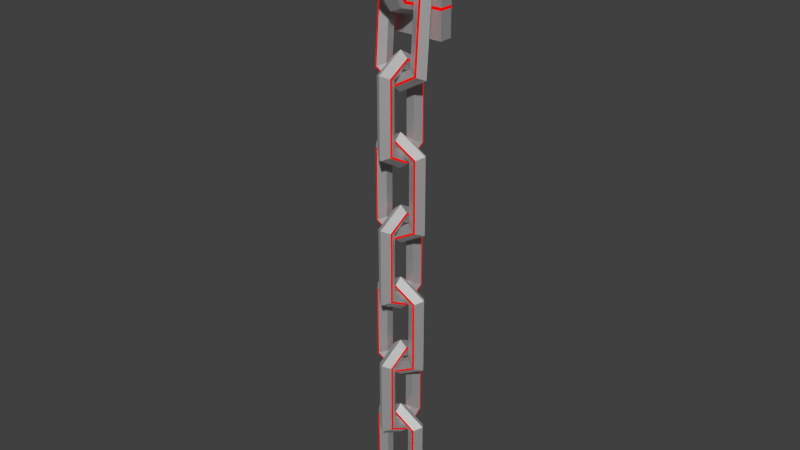 # Source: wall_chain001.blend  (saved by Blender 2.77.0; exported with 4.5.12 LTS)
import bpy
from mathutils import Matrix  # noqa: F401  (used for matrix-valued properties, if any)

bpy.ops.wm.read_factory_settings(use_empty=True)
scene = bpy.context.scene
scene.name = 'Scene'

# ---- collections
col_collection_1 = bpy.data.collections.new('Collection 1'); scene.collection.children.link(col_collection_1)

# ---- materials (node trees are filled in below, after node groups)
mat_mat_wall_chain_color = bpy.data.materials.new('MAT_wall_chain_color')
mat_mat_wall_chain_color.alpha_threshold = 0.0
mat_mat_wall_chain_color.roughness = 0.5
mat_mat_wall_chain_emission = bpy.data.materials.new('MAT_wall_chain_emission')
mat_mat_wall_chain_emission.alpha_threshold = 0.0
mat_mat_wall_chain_emission.roughness = 0.5

# ---- material node trees
mat_mat_wall_chain_color.use_nodes = True; mat_mat_wall_chain_color.node_tree.nodes.clear()
_N = mat_mat_wall_chain_color.node_tree.nodes; _L = mat_mat_wall_chain_color.node_tree.links
n0 = _N.new('ShaderNodeOutputMaterial'); n0.name = 'Material Output'; n0.location = (300, 300)
n1 = _N.new('ShaderNodeBsdfAnisotropic'); n1.name = 'Glossy BSDF'; n1.location = (100, 300)
n1.distribution = 'GGX'
n1.inputs[1].default_value = 0.7691
_L.new(n1.outputs[0], n0.inputs[0])
n0.is_active_output = True
mat_mat_wall_chain_emission.use_nodes = True; mat_mat_wall_chain_emission.node_tree.nodes.clear()
_N = mat_mat_wall_chain_emission.node_tree.nodes; _L = mat_mat_wall_chain_emission.node_tree.links
n0 = _N.new('ShaderNodeOutputMaterial'); n0.name = 'Material Output'; n0.location = (300, 300)
n1 = _N.new('ShaderNodeEmission'); n1.name = 'Emission'; n1.location = (110, 300)
n1.inputs[0].default_value = (0.8, 0.001951, 0.0, 1.0)
_L.new(n1.outputs[0], n0.inputs[0])
n0.is_active_output = True

# ---- world
world_world = bpy.data.worlds.new('World'); scene.world = world_world
world_world.color = (0.05088, 0.05088, 0.05088)
world_world.use_sun_shadow = False
world_world.sun_shadow_jitter_overblur = 0.0
world_world.cycles.sampling_method = 'NONE'
world_world.cycles.sample_map_resolution = 256

# ---- meshes
me_cube = bpy.data.meshes.new('Cube')
me_cube.from_pydata([(1.42e-07, -0.1671, -0.6808), (0.1472, -0.1671, -0.6147), (0.1835, -0.1671, -0.466), (0.08168, -0.1671, -0.3468), (-0.08168, -0.1671, -0.3468), (-0.1835, -0.1671, -0.466), (-0.1472, -0.1671, -0.6147), (-1.42e-07, -0.1671, 0.6808), (0.1472, -0.1671, 0.6147), (0.1835, -0.1671, 0.466), (0.08168, -0.1671, 0.3468), (-0.08168, -0.1671, 0.3468), (-0.1835, -0.1671, 0.466), (-0.1472, -0.1671, 0.6147), (-5.73e-08, -0.5316, 0.5508), (0.1472, -0.4962, 0.4973), (0.1835, -0.4166, 0.377), (0.08168, -0.3528, 0.2806), (-0.08168, -0.3528, 0.2806), (-0.1835, -0.4166, 0.377), (-0.1472, -0.4962, 0.4973), (4.932e-08, -0.7568, 0.2104), (0.1472, -0.6995, 0.1899), (0.1835, -0.5708, 0.144), (0.08168, -0.4675, 0.1072), (-0.08168, -0.4675, 0.1072), (-0.1835, -0.5708, 0.144), (-0.1472, -0.6995, 0.1899), (1.371e-07, -0.7568, -0.2104), (0.1472, -0.6995, -0.1899), (0.1835, -0.5708, -0.144), (0.08168, -0.4675, -0.1072), (-0.08168, -0.4675, -0.1072), (-0.1835, -0.5708, -0.144), (-0.1472, -0.6995, -0.1899), (1.725e-07, -0.5316, -0.5508), (0.1472, -0.4962, -0.4973), (0.1835, -0.4166, -0.377), (0.08168, -0.3528, -0.2806), (-0.08168, -0.3528, -0.2806), (-0.1835, -0.4166, -0.377), (-0.1472, -0.4962, -0.4973), (-0.4473, -0.1671, -0.9165), (0.4473, -0.1671, -0.9165), (-0.4473, -0.1671, 0.9165), (0.4473, -0.1671, 0.9165), (-0.4473, 0.0, 0.9165), (-0.4473, 0.0, -0.9165), (0.4473, 0.0, 0.9165), (0.4473, 0.0, -0.9165), (0.1699, -0.1671, 0.5218), (0.1699, -0.4464, 0.4221), (0.1699, -0.4464, -0.4221), (0.1699, -0.619, -0.1612), (0.1699, -0.619, 0.1612), (0.1699, -0.1671, -0.5218), (0.1608, -0.1671, 0.5589), (0.1608, -0.4663, 0.4522), (0.1608, -0.4663, -0.4522), (0.1608, -0.6512, -0.1727), (0.1608, -0.6512, 0.1727), (0.1608, -0.1671, -0.5589), (-0.1699, -0.4464, -0.4221), (-0.1699, -0.1671, 0.5218), (-0.1699, -0.1671, -0.5218), (-0.1699, -0.619, 0.1612), (-0.1699, -0.4464, 0.4221), (-0.1699, -0.619, -0.1612), (-0.1608, -0.4663, -0.4522), (-0.1608, -0.1671, 0.5589), (-0.1608, -0.1671, -0.5589), (-0.1608, -0.6512, 0.1727), (-0.1608, -0.4663, 0.4522), (-0.1608, -0.6512, -0.1727), (-0.4473, -0.1671, 0.5589), (0.4473, -0.1671, 0.5589), (0.4473, 0.0, 0.5589), (-0.4473, 0.0, 0.5589), (0.4473, -0.1671, 0.5218), (0.4473, 0.0, 0.5218), (-0.4473, 0.0, 0.5218), (-0.4473, -0.1671, 0.5218), (0.4473, -0.1671, -0.5589), (0.4473, 0.0, -0.5589), (-0.4473, 0.0, -0.5589), (-0.4473, -0.1671, -0.5589), (-0.4473, -0.1671, -0.5218), (0.4473, -0.1671, -0.5218), (0.4473, 0.0, -0.5218), (-0.4473, 0.0, -0.5218)], [], [(7, 14, 15, 8), (8, 15, 57, 56), (9, 16, 17, 10), (10, 17, 18, 11), (11, 18, 19, 12), (72, 71, 27, 20), (13, 20, 14, 7), (14, 21, 22, 15), (50, 51, 16, 9), (16, 23, 24, 17), (17, 24, 25, 18), (18, 25, 26, 19), (71, 73, 34, 27), (20, 27, 21, 14), (21, 28, 29, 22), (51, 54, 23, 16), (23, 30, 31, 24), (24, 31, 32, 25), (25, 32, 33, 26), (73, 68, 41, 34), (27, 34, 28, 21), (28, 35, 36, 29), (54, 53, 30, 23), (30, 37, 38, 31), (31, 38, 39, 32), (32, 39, 40, 33), (68, 70, 6, 41), (34, 41, 35, 28), (35, 0, 1, 36), (53, 52, 37, 30), (37, 2, 3, 38), (38, 3, 4, 39), (39, 4, 5, 40), (12, 19, 66, 63), (41, 6, 0, 35), (83, 82, 43, 49), (82, 85, 42, 43), (45, 48, 46, 44), (42, 47, 49, 43), (85, 84, 47, 42), (69, 72, 20, 13), (52, 55, 2, 37), (56, 57, 51, 50), (57, 60, 54, 51), (60, 59, 53, 54), (59, 58, 52, 53), (15, 22, 60, 57), (22, 29, 59, 60), (29, 36, 58, 59), (36, 1, 61, 58), (58, 61, 55, 52), (33, 40, 62, 67), (26, 33, 67, 65), (19, 26, 65, 66), (40, 5, 64, 62), (62, 64, 70, 68), (67, 62, 68, 73), (65, 67, 73, 71), (66, 65, 71, 72), (63, 66, 72, 69), (44, 46, 77, 74), (45, 44, 74, 75), (48, 45, 75, 76), (74, 77, 80, 81), (75, 74, 81, 78), (76, 75, 78, 79), (86, 89, 84, 85), (87, 86, 85, 82), (88, 87, 82, 83), (79, 78, 87, 88), (78, 81, 86, 87), (81, 80, 89, 86)])
me_cube.polygons.foreach_set('material_index', [0, 0, 0, 0, 0, 0, 0, 0, 0, 0, 0, 0, 0, 0, 0, 0, 0, 0, 0, 0, 0, 0, 0, 0, 0, 0, 0, 0, 0, 0, 0, 0, 0, 0, 0, 0, 0, 0, 0, 0, 0, 0, 1, 1, 1, 1, 0, 0, 0, 0, 1, 0, 0, 0, 0, 1, 1, 1, 1, 1, 0, 0, 0, 1, 1, 1, 1, 1, 1, 0, 0, 0])
me_cube.materials.append(mat_mat_wall_chain_color)
me_cube.materials.append(mat_mat_wall_chain_emission)
me_cube.use_remesh_preserve_volume = False
me_cube.use_remesh_preserve_attributes = False
me_cube.use_mirror_vertex_groups = False
me_cube.update()
me_torus_007 = bpy.data.meshes.new('Torus.007')
me_torus_007.from_pydata([(0.2521, 0.2927, 0.0), (0.1173, 0.2337, 0.03905), (0.1173, 0.2337, -0.03905), (-0.2521, 0.2927, 0.0), (-0.1173, 0.2337, 0.03905), (-0.1173, 0.2337, -0.03905), (0.0, 0.4144, 0.0), (0.0, 0.2896, 0.03905), (0.0, 0.2896, -0.03905), (0.2521, -0.2927, 0.0), (0.1173, -0.2337, 0.03905), (0.1173, -0.2337, -0.03905), (-0.2521, -0.2927, 0.0), (-0.1173, -0.2337, 0.03905), (-0.1173, -0.2337, -0.03905), (0.0, -0.4144, 0.0), (0.0, -0.2896, 0.03905), (0.0, -0.2896, -0.03905), (0.1856, 0.2636, -0.07405), (0.0, 0.3529, -0.07405), (-0.1856, 0.2636, -0.07405), (0.1856, -0.2636, -0.07405), (0.0, -0.3529, -0.07405), (-0.1856, -0.2636, -0.07405), (0.2025, 0.271, -0.06917), (-0.2025, 0.271, -0.06917), (0.2025, -0.271, -0.06917), (-0.2025, -0.271, -0.06917), (0.0, 0.3685, -0.06917), (0.0, -0.3685, -0.06917), (0.2025, 0.271, 0.06917), (0.0, 0.3685, 0.06917), (-0.2025, 0.271, 0.06917), (0.2025, -0.271, 0.06917), (0.0, -0.3685, 0.06917), (-0.2025, -0.271, 0.06917), (-0.1856, -0.2636, 0.07405), (0.0, -0.3529, 0.07405), (0.1856, -0.2636, 0.07405), (-0.1856, 0.2636, 0.07405), (0.0, 0.3529, 0.07405), (0.1856, 0.2636, 0.07405)], [], [(2, 11, 10, 1), (29, 22, 21, 26), (1, 7, 8, 2), (28, 19, 20, 25), (4, 13, 14, 5), (4, 5, 8, 7), (29, 27, 23, 22), (21, 18, 24, 26), (33, 30, 41, 38), (10, 11, 17, 16), (27, 25, 20, 23), (36, 39, 32, 35), (13, 16, 17, 14), (15, 12, 27, 29), (17, 11, 21, 22), (8, 5, 20, 19), (14, 23, 20, 5), (8, 19, 18, 2), (11, 2, 18, 21), (15, 29, 26, 9), (6, 0, 24, 28), (0, 9, 26, 24), (6, 28, 25, 27, 12, 3), (17, 22, 23, 14), (28, 24, 18, 19), (37, 36, 35, 34), (37, 34, 33, 38), (40, 31, 32, 39), (3, 12, 35, 32), (16, 13, 36, 37), (15, 9, 33, 34), (6, 3, 32, 31), (9, 0, 30, 33), (6, 31, 30, 0), (16, 37, 38, 10), (7, 40, 39, 4), (13, 4, 39, 36), (7, 1, 41, 40), (10, 38, 41, 1), (15, 34, 35, 12), (40, 41, 30, 31)])
me_torus_007.polygons.foreach_set('material_index', [1, 0, 1, 0, 1, 1, 0, 0, 0, 1, 0, 0, 1, 1, 1, 1, 1, 1, 1, 1, 1, 1, 1, 1, 0, 0, 0, 0, 1, 1, 1, 1, 1, 1, 1, 1, 1, 1, 1, 1, 0])
me_torus_007.materials.append(mat_mat_wall_chain_emission)
me_torus_007.materials.append(mat_mat_wall_chain_color)
me_torus_007.use_remesh_preserve_volume = False
me_torus_007.use_remesh_preserve_attributes = False
me_torus_007.use_mirror_vertex_groups = False
me_torus_007.update()
me_torus_008 = bpy.data.meshes.new('Torus.008')
me_torus_008.from_pydata([(0.2521, 0.2927, 0.0), (0.1173, 0.2337, 0.03905), (0.1173, 0.2337, -0.03905), (-0.2521, 0.2927, 0.0), (-0.1173, 0.2337, 0.03905), (-0.1173, 0.2337, -0.03905), (0.0, 0.4144, 0.0), (0.0, 0.2896, 0.03905), (0.0, 0.2896, -0.03905), (0.2521, -0.2927, 0.0), (0.1173, -0.2337, 0.03905), (0.1173, -0.2337, -0.03905), (-0.2521, -0.2927, 0.0), (-0.1173, -0.2337, 0.03905), (-0.1173, -0.2337, -0.03905), (0.0, -0.4144, 0.0), (0.0, -0.2896, 0.03905), (0.0, -0.2896, -0.03905), (0.1856, 0.2636, -0.07405), (0.0, 0.3529, -0.07405), (-0.1856, 0.2636, -0.07405), (0.1856, -0.2636, -0.07405), (0.0, -0.3529, -0.07405), (-0.1856, -0.2636, -0.07405), (0.2025, 0.271, -0.06917), (-0.2025, 0.271, -0.06917), (0.2025, -0.271, -0.06917), (-0.2025, -0.271, -0.06917), (0.0, 0.3685, -0.06917), (0.0, -0.3685, -0.06917), (0.1856, 0.2636, 0.07405), (0.1856, -0.2636, 0.07405), (0.0, 0.3529, 0.07405), (-0.1856, 0.2636, 0.07405), (0.0, -0.3529, 0.07405), (-0.1856, -0.2636, 0.07405), (0.0, -0.3685, 0.06917), (-0.2025, 0.271, 0.06917), (0.2025, -0.271, 0.06917), (0.0, 0.3685, 0.06917), (-0.2025, -0.271, 0.06917), (0.2025, 0.271, 0.06917)], [], [(34, 35, 40, 36), (28, 24, 18, 19), (31, 34, 36, 38), (1, 7, 8, 2), (4, 13, 14, 5), (25, 28, 19, 20), (27, 12, 3, 25), (35, 33, 37, 40), (4, 5, 8, 7), (1, 10, 31, 30), (26, 21, 18, 24), (9, 15, 29, 26), (38, 41, 30, 31), (10, 11, 17, 16), (27, 25, 20, 23), (26, 29, 22, 21), (33, 32, 39, 37), (13, 16, 17, 14), (2, 11, 10, 1), (6, 0, 24, 28), (17, 22, 23, 14), (11, 21, 22, 17), (5, 20, 19, 8), (8, 19, 18, 2), (14, 23, 20, 5), (22, 29, 27, 23), (15, 12, 27, 29), (0, 9, 26, 24), (11, 2, 18, 21), (25, 3, 6, 28), (6, 39, 41, 0), (15, 36, 40, 12), (4, 7, 32, 33), (16, 13, 35, 34), (10, 16, 34, 31), (7, 1, 30, 32), (13, 4, 33, 35), (9, 38, 36, 15), (3, 37, 39, 6), (9, 0, 41, 38), (3, 12, 40, 37), (32, 30, 41, 39)])
me_torus_008.polygons.foreach_set('material_index', [1, 1, 1, 0, 0, 1, 0, 1, 0, 0, 1, 0, 1, 0, 1, 1, 1, 0, 0, 0, 0, 0, 0, 0, 0, 1, 0, 0, 0, 0, 0, 0, 0, 0, 0, 0, 0, 0, 0, 0, 0, 1])
me_torus_008.materials.append(mat_mat_wall_chain_color)
me_torus_008.materials.append(mat_mat_wall_chain_emission)
me_torus_008.use_remesh_preserve_volume = False
me_torus_008.use_remesh_preserve_attributes = False
me_torus_008.use_mirror_vertex_groups = False
me_torus_008.update()
me_torus_000 = bpy.data.meshes.new('Torus.000')
me_torus_000.from_pydata([(0.2521, 0.2927, 0.0), (0.1173, 0.2337, 0.03905), (0.1173, 0.2337, -0.03905), (-0.2521, 0.2927, 0.0), (-0.1173, 0.2337, 0.03905), (-0.1173, 0.2337, -0.03905), (0.0, 0.4144, 0.0), (0.0, 0.2896, 0.03905), (0.0, 0.2896, -0.03905), (0.2521, -0.2927, 0.0), (0.1173, -0.2337, 0.03905), (0.1173, -0.2337, -0.03905), (-0.2521, -0.2927, 0.0), (-0.1173, -0.2337, 0.03905), (-0.1173, -0.2337, -0.03905), (0.0, -0.4144, 0.0), (0.0, -0.2896, 0.03905), (0.0, -0.2896, -0.03905), (0.1856, 0.2636, -0.07405), (0.0, 0.3529, -0.07405), (-0.1856, 0.2636, -0.07405), (0.1856, -0.2636, -0.07405), (0.0, -0.3529, -0.07405), (-0.1856, -0.2636, -0.07405), (0.2025, 0.271, -0.06917), (-0.2025, 0.271, -0.06917), (0.2025, -0.271, -0.06917), (-0.2025, -0.271, -0.06917), (0.0, 0.3685, -0.06917), (0.0, -0.3685, -0.06917), (0.1856, 0.2636, 0.07405), (0.1856, -0.2636, 0.07405), (0.0, 0.3529, 0.07405), (-0.1856, 0.2636, 0.07405), (0.0, -0.3529, 0.07405), (-0.1856, -0.2636, 0.07405), (0.0, -0.3685, 0.06917), (-0.2025, 0.271, 0.06917), (0.2025, -0.271, 0.06917), (0.0, 0.3685, 0.06917), (-0.2025, -0.271, 0.06917), (0.2025, 0.271, 0.06917)], [], [(34, 35, 40, 36), (28, 24, 18, 19), (31, 34, 36, 38), (1, 7, 8, 2), (4, 13, 14, 5), (25, 28, 19, 20), (27, 12, 3, 25), (35, 33, 37, 40), (4, 5, 8, 7), (1, 10, 31, 30), (26, 21, 18, 24), (9, 15, 29, 26), (38, 41, 30, 31), (10, 11, 17, 16), (27, 25, 20, 23), (26, 29, 22, 21), (33, 32, 39, 37), (13, 16, 17, 14), (2, 11, 10, 1), (6, 0, 24, 28), (17, 22, 23, 14), (11, 21, 22, 17), (5, 20, 19, 8), (8, 19, 18, 2), (14, 23, 20, 5), (22, 29, 27, 23), (15, 12, 27, 29), (0, 9, 26, 24), (11, 2, 18, 21), (25, 3, 6, 28), (6, 39, 41, 0), (15, 36, 40, 12), (4, 7, 32, 33), (16, 13, 35, 34), (10, 16, 34, 31), (7, 1, 30, 32), (13, 4, 33, 35), (9, 38, 36, 15), (3, 37, 39, 6), (9, 0, 41, 38), (3, 12, 40, 37), (32, 30, 41, 39)])
me_torus_000.polygons.foreach_set('material_index', [1, 1, 1, 0, 0, 1, 0, 1, 0, 0, 1, 0, 1, 0, 1, 1, 1, 0, 0, 0, 0, 0, 0, 0, 0, 1, 0, 0, 0, 0, 0, 0, 0, 0, 0, 0, 0, 0, 0, 0, 0, 1])
me_torus_000.materials.append(mat_mat_wall_chain_color)
me_torus_000.materials.append(mat_mat_wall_chain_emission)
me_torus_000.use_remesh_preserve_volume = False
me_torus_000.use_remesh_preserve_attributes = False
me_torus_000.use_mirror_vertex_groups = False
me_torus_000.update()
me_torus_001 = bpy.data.meshes.new('Torus.001')
me_torus_001.from_pydata([(0.2521, 0.2927, 0.0), (0.1173, 0.2337, 0.03905), (0.1173, 0.2337, -0.03905), (-0.2521, 0.2927, 0.0), (-0.1173, 0.2337, 0.03905), (-0.1173, 0.2337, -0.03905), (0.0, 0.4144, 0.0), (0.0, 0.2896, 0.03905), (0.0, 0.2896, -0.03905), (0.2521, -0.2927, 0.0), (0.1173, -0.2337, 0.03905), (0.1173, -0.2337, -0.03905), (-0.2521, -0.2927, 0.0), (-0.1173, -0.2337, 0.03905), (-0.1173, -0.2337, -0.03905), (0.0, -0.4144, 0.0), (0.0, -0.2896, 0.03905), (0.0, -0.2896, -0.03905), (0.1856, 0.2636, -0.07405), (0.0, 0.3529, -0.07405), (-0.1856, 0.2636, -0.07405), (0.1856, -0.2636, -0.07405), (0.0, -0.3529, -0.07405), (-0.1856, -0.2636, -0.07405), (0.2025, 0.271, -0.06917), (-0.2025, 0.271, -0.06917), (0.2025, -0.271, -0.06917), (-0.2025, -0.271, -0.06917), (0.0, 0.3685, -0.06917), (0.0, -0.3685, -0.06917), (0.1856, 0.2636, 0.07405), (0.1856, -0.2636, 0.07405), (0.0, 0.3529, 0.07405), (-0.1856, 0.2636, 0.07405), (0.0, -0.3529, 0.07405), (-0.1856, -0.2636, 0.07405), (0.0, -0.3685, 0.06917), (-0.2025, 0.271, 0.06917), (0.2025, -0.271, 0.06917), (0.0, 0.3685, 0.06917), (-0.2025, -0.271, 0.06917), (0.2025, 0.271, 0.06917)], [], [(34, 35, 40, 36), (28, 24, 18, 19), (31, 34, 36, 38), (1, 7, 8, 2), (4, 13, 14, 5), (25, 28, 19, 20), (27, 12, 3, 25), (35, 33, 37, 40), (4, 5, 8, 7), (1, 10, 31, 30), (26, 21, 18, 24), (9, 15, 29, 26), (38, 41, 30, 31), (10, 11, 17, 16), (27, 25, 20, 23), (26, 29, 22, 21), (33, 32, 39, 37), (13, 16, 17, 14), (2, 11, 10, 1), (6, 0, 24, 28), (17, 22, 23, 14), (11, 21, 22, 17), (5, 20, 19, 8), (8, 19, 18, 2), (14, 23, 20, 5), (22, 29, 27, 23), (15, 12, 27, 29), (0, 9, 26, 24), (11, 2, 18, 21), (25, 3, 6, 28), (6, 39, 41, 0), (15, 36, 40, 12), (4, 7, 32, 33), (16, 13, 35, 34), (10, 16, 34, 31), (7, 1, 30, 32), (13, 4, 33, 35), (9, 38, 36, 15), (3, 37, 39, 6), (9, 0, 41, 38), (3, 12, 40, 37), (32, 30, 41, 39)])
me_torus_001.polygons.foreach_set('material_index', [1, 1, 1, 0, 0, 1, 0, 1, 0, 0, 1, 0, 1, 0, 1, 1, 1, 0, 0, 0, 0, 0, 0, 0, 0, 1, 0, 0, 0, 0, 0, 0, 0, 0, 0, 0, 0, 0, 0, 0, 0, 1])
me_torus_001.materials.append(mat_mat_wall_chain_color)
me_torus_001.materials.append(mat_mat_wall_chain_emission)
me_torus_001.use_remesh_preserve_volume = False
me_torus_001.use_remesh_preserve_attributes = False
me_torus_001.use_mirror_vertex_groups = False
me_torus_001.update()
me_torus_002 = bpy.data.meshes.new('Torus.002')
me_torus_002.from_pydata([(0.2521, 0.2927, 0.0), (0.1173, 0.2337, 0.03905), (0.1173, 0.2337, -0.03905), (-0.2521, 0.2927, 0.0), (-0.1173, 0.2337, 0.03905), (-0.1173, 0.2337, -0.03905), (0.0, 0.4144, 0.0), (0.0, 0.2896, 0.03905), (0.0, 0.2896, -0.03905), (0.2521, -0.2927, 0.0), (0.1173, -0.2337, 0.03905), (0.1173, -0.2337, -0.03905), (-0.2521, -0.2927, 0.0), (-0.1173, -0.2337, 0.03905), (-0.1173, -0.2337, -0.03905), (0.0, -0.4144, 0.0), (0.0, -0.2896, 0.03905), (0.0, -0.2896, -0.03905), (0.1856, 0.2636, -0.07405), (0.0, 0.3529, -0.07405), (-0.1856, 0.2636, -0.07405), (0.1856, -0.2636, -0.07405), (0.0, -0.3529, -0.07405), (-0.1856, -0.2636, -0.07405), (0.2025, 0.271, -0.06917), (-0.2025, 0.271, -0.06917), (0.2025, -0.271, -0.06917), (-0.2025, -0.271, -0.06917), (0.0, 0.3685, -0.06917), (0.0, -0.3685, -0.06917), (0.1856, 0.2636, 0.07405), (0.1856, -0.2636, 0.07405), (0.0, 0.3529, 0.07405), (-0.1856, 0.2636, 0.07405), (0.0, -0.3529, 0.07405), (-0.1856, -0.2636, 0.07405), (0.0, -0.3685, 0.06917), (-0.2025, 0.271, 0.06917), (0.2025, -0.271, 0.06917), (0.0, 0.3685, 0.06917), (-0.2025, -0.271, 0.06917), (0.2025, 0.271, 0.06917)], [], [(34, 35, 40, 36), (28, 24, 18, 19), (31, 34, 36, 38), (1, 7, 8, 2), (4, 13, 14, 5), (25, 28, 19, 20), (27, 12, 3, 25), (35, 33, 37, 40), (4, 5, 8, 7), (1, 10, 31, 30), (26, 21, 18, 24), (9, 15, 29, 26), (38, 41, 30, 31), (10, 11, 17, 16), (27, 25, 20, 23), (26, 29, 22, 21), (33, 32, 39, 37), (13, 16, 17, 14), (2, 11, 10, 1), (6, 0, 24, 28), (17, 22, 23, 14), (11, 21, 22, 17), (5, 20, 19, 8), (8, 19, 18, 2), (14, 23, 20, 5), (22, 29, 27, 23), (15, 12, 27, 29), (0, 9, 26, 24), (11, 2, 18, 21), (25, 3, 6, 28), (6, 39, 41, 0), (15, 36, 40, 12), (4, 7, 32, 33), (16, 13, 35, 34), (10, 16, 34, 31), (7, 1, 30, 32), (13, 4, 33, 35), (9, 38, 36, 15), (3, 37, 39, 6), (9, 0, 41, 38), (3, 12, 40, 37), (32, 30, 41, 39)])
me_torus_002.polygons.foreach_set('material_index', [1, 1, 1, 0, 0, 1, 0, 1, 0, 0, 1, 0, 1, 0, 1, 1, 1, 0, 0, 0, 0, 0, 0, 0, 0, 1, 0, 0, 0, 0, 0, 0, 0, 0, 0, 0, 0, 0, 0, 0, 0, 1])
me_torus_002.materials.append(mat_mat_wall_chain_color)
me_torus_002.materials.append(mat_mat_wall_chain_emission)
me_torus_002.use_remesh_preserve_volume = False
me_torus_002.use_remesh_preserve_attributes = False
me_torus_002.use_mirror_vertex_groups = False
me_torus_002.update()
me_torus_003 = bpy.data.meshes.new('Torus.003')
me_torus_003.from_pydata([(0.2521, 0.2927, 0.0), (0.1173, 0.2337, 0.03905), (0.1173, 0.2337, -0.03905), (-0.2521, 0.2927, 0.0), (-0.1173, 0.2337, 0.03905), (-0.1173, 0.2337, -0.03905), (0.0, 0.4144, 0.0), (0.0, 0.2896, 0.03905), (0.0, 0.2896, -0.03905), (0.2521, -0.2927, 0.0), (0.1173, -0.2337, 0.03905), (0.1173, -0.2337, -0.03905), (-0.2521, -0.2927, 0.0), (-0.1173, -0.2337, 0.03905), (-0.1173, -0.2337, -0.03905), (0.0, -0.4144, 0.0), (0.0, -0.2896, 0.03905), (0.0, -0.2896, -0.03905), (0.1856, 0.2636, -0.07405), (0.0, 0.3529, -0.07405), (-0.1856, 0.2636, -0.07405), (0.1856, -0.2636, -0.07405), (0.0, -0.3529, -0.07405), (-0.1856, -0.2636, -0.07405), (0.2025, 0.271, -0.06917), (-0.2025, 0.271, -0.06917), (0.2025, -0.271, -0.06917), (-0.2025, -0.271, -0.06917), (0.0, 0.3685, -0.06917), (0.0, -0.3685, -0.06917), (0.1856, 0.2636, 0.07405), (0.1856, -0.2636, 0.07405), (0.0, 0.3529, 0.07405), (-0.1856, 0.2636, 0.07405), (0.0, -0.3529, 0.07405), (-0.1856, -0.2636, 0.07405), (0.0, -0.3685, 0.06917), (-0.2025, 0.271, 0.06917), (0.2025, -0.271, 0.06917), (0.0, 0.3685, 0.06917), (-0.2025, -0.271, 0.06917), (0.2025, 0.271, 0.06917)], [], [(34, 35, 40, 36), (28, 24, 18, 19), (31, 34, 36, 38), (1, 7, 8, 2), (4, 13, 14, 5), (25, 28, 19, 20), (27, 12, 3, 25), (35, 33, 37, 40), (4, 5, 8, 7), (1, 10, 31, 30), (26, 21, 18, 24), (9, 15, 29, 26), (38, 41, 30, 31), (10, 11, 17, 16), (27, 25, 20, 23), (26, 29, 22, 21), (33, 32, 39, 37), (13, 16, 17, 14), (2, 11, 10, 1), (6, 0, 24, 28), (17, 22, 23, 14), (11, 21, 22, 17), (5, 20, 19, 8), (8, 19, 18, 2), (14, 23, 20, 5), (22, 29, 27, 23), (15, 12, 27, 29), (0, 9, 26, 24), (11, 2, 18, 21), (25, 3, 6, 28), (6, 39, 41, 0), (15, 36, 40, 12), (4, 7, 32, 33), (16, 13, 35, 34), (10, 16, 34, 31), (7, 1, 30, 32), (13, 4, 33, 35), (9, 38, 36, 15), (3, 37, 39, 6), (9, 0, 41, 38), (3, 12, 40, 37), (32, 30, 41, 39)])
me_torus_003.polygons.foreach_set('material_index', [1, 1, 1, 0, 0, 1, 0, 1, 0, 0, 1, 0, 1, 0, 1, 1, 1, 0, 0, 0, 0, 0, 0, 0, 0, 1, 0, 0, 0, 0, 0, 0, 0, 0, 0, 0, 0, 0, 0, 0, 0, 1])
me_torus_003.materials.append(mat_mat_wall_chain_color)
me_torus_003.materials.append(mat_mat_wall_chain_emission)
me_torus_003.use_remesh_preserve_volume = False
me_torus_003.use_remesh_preserve_attributes = False
me_torus_003.use_mirror_vertex_groups = False
me_torus_003.update()
me_torus_004 = bpy.data.meshes.new('Torus.004')
me_torus_004.from_pydata([(0.2521, 0.2927, 0.0), (0.1173, 0.2337, 0.03905), (0.1173, 0.2337, -0.03905), (-0.2521, 0.2927, 0.0), (-0.1173, 0.2337, 0.03905), (-0.1173, 0.2337, -0.03905), (0.0, 0.4144, 0.0), (0.0, 0.2896, 0.03905), (0.0, 0.2896, -0.03905), (0.2521, -0.2927, 0.0), (0.1173, -0.2337, 0.03905), (0.1173, -0.2337, -0.03905), (-0.2521, -0.2927, 0.0), (-0.1173, -0.2337, 0.03905), (-0.1173, -0.2337, -0.03905), (0.0, -0.4144, 0.0), (0.0, -0.2896, 0.03905), (0.0, -0.2896, -0.03905), (0.1856, 0.2636, -0.07405), (0.0, 0.3529, -0.07405), (-0.1856, 0.2636, -0.07405), (0.1856, -0.2636, -0.07405), (0.0, -0.3529, -0.07405), (-0.1856, -0.2636, -0.07405), (0.2025, 0.271, -0.06917), (-0.2025, 0.271, -0.06917), (0.2025, -0.271, -0.06917), (-0.2025, -0.271, -0.06917), (0.0, 0.3685, -0.06917), (0.0, -0.3685, -0.06917), (0.1856, 0.2636, 0.07405), (0.1856, -0.2636, 0.07405), (0.0, 0.3529, 0.07405), (-0.1856, 0.2636, 0.07405), (0.0, -0.3529, 0.07405), (-0.1856, -0.2636, 0.07405), (0.0, -0.3685, 0.06917), (-0.2025, 0.271, 0.06917), (0.2025, -0.271, 0.06917), (0.0, 0.3685, 0.06917), (-0.2025, -0.271, 0.06917), (0.2025, 0.271, 0.06917)], [], [(34, 35, 40, 36), (28, 24, 18, 19), (31, 34, 36, 38), (1, 7, 8, 2), (4, 13, 14, 5), (25, 28, 19, 20), (27, 12, 3, 25), (35, 33, 37, 40), (4, 5, 8, 7), (1, 10, 31, 30), (26, 21, 18, 24), (9, 15, 29, 26), (38, 41, 30, 31), (10, 11, 17, 16), (27, 25, 20, 23), (26, 29, 22, 21), (33, 32, 39, 37), (13, 16, 17, 14), (2, 11, 10, 1), (6, 0, 24, 28), (17, 22, 23, 14), (11, 21, 22, 17), (5, 20, 19, 8), (8, 19, 18, 2), (14, 23, 20, 5), (22, 29, 27, 23), (15, 12, 27, 29), (0, 9, 26, 24), (11, 2, 18, 21), (25, 3, 6, 28), (6, 39, 41, 0), (15, 36, 40, 12), (4, 7, 32, 33), (16, 13, 35, 34), (10, 16, 34, 31), (7, 1, 30, 32), (13, 4, 33, 35), (9, 38, 36, 15), (3, 37, 39, 6), (9, 0, 41, 38), (3, 12, 40, 37), (32, 30, 41, 39)])
me_torus_004.polygons.foreach_set('material_index', [1, 1, 1, 0, 0, 1, 0, 1, 0, 0, 1, 0, 1, 0, 1, 1, 1, 0, 0, 0, 0, 0, 0, 0, 0, 1, 0, 0, 0, 0, 0, 0, 0, 0, 0, 0, 0, 0, 0, 0, 0, 1])
me_torus_004.materials.append(mat_mat_wall_chain_color)
me_torus_004.materials.append(mat_mat_wall_chain_emission)
me_torus_004.use_remesh_preserve_volume = False
me_torus_004.use_remesh_preserve_attributes = False
me_torus_004.use_mirror_vertex_groups = False
me_torus_004.update()

# ---- objects
ob_wall_connection = bpy.data.objects.new('wall_connection', me_cube)
ob_link01 = bpy.data.objects.new('link01', me_torus_007)
ob_link02 = bpy.data.objects.new('link02', me_torus_008)
ob_link03 = bpy.data.objects.new('link03', me_torus_000)
ob_link04 = bpy.data.objects.new('link04', me_torus_001)
ob_link05 = bpy.data.objects.new('link05', me_torus_002)
ob_link06 = bpy.data.objects.new('link06', me_torus_003)
ob_link07 = bpy.data.objects.new('link07', me_torus_004)

# ---- transforms, parenting, visibility, modifiers, constraints
ob_wall_connection.location = (0.0, 0.0, 0.0)
ob_wall_connection.scale = (0.8499, 1.0, 0.9107)
ob_wall_connection.lineart.crease_threshold = 0.0
ob_link01.parent = ob_wall_connection
ob_link01.matrix_parent_inverse = Matrix(((1.177, 0.0, 0.0, 0.0), (0.0, 1.0, 0.0, 0.0), (0.0, 0.0, 1.098, 0.0), (0.0, 0.0, 0.0, 1.0)))
ob_link01.location = (0.0, -0.3289, -0.7371)
ob_link01.rotation_euler = (-1.65, -2.213e-16, 2.397e-16)
ob_link01.scale = (1.393, 1.649, 1.313)
ob_link01.lineart.crease_threshold = 0.0
ob_link02.parent = ob_wall_connection
ob_link02.matrix_parent_inverse = Matrix(((1.177, 0.0, 0.0, 0.0), (0.0, 1.0, 0.0, 0.0), (0.0, 0.0, 1.098, 0.0), (0.0, 0.0, 0.0, 1.0)))
ob_link02.location = (0.0, -0.3672, -1.63)
ob_link02.rotation_euler = (-1.571, -2.22e-16, 1.571)
ob_link02.scale = (1.393, 1.649, 1.313)
ob_link02.lineart.crease_threshold = 0.0
ob_link03.parent = ob_wall_connection
ob_link03.matrix_parent_inverse = Matrix(((1.177, 0.0, 0.0, 0.0), (0.0, 1.0, 0.0, 0.0), (0.0, 0.0, 1.098, 0.0), (0.0, 0.0, 0.0, 1.0)))
ob_link03.location = (0.0, -0.3672, -2.566)
ob_link03.rotation_euler = (-1.571, -2.22e-16, 3.142)
ob_link03.scale = (1.393, 1.649, 1.313)
ob_link03.lineart.crease_threshold = 0.0
ob_link04.parent = ob_wall_connection
ob_link04.matrix_parent_inverse = Matrix(((1.177, 0.0, 0.0, 0.0), (0.0, 1.0, 0.0, 0.0), (0.0, 0.0, 1.098, 0.0), (0.0, 0.0, 0.0, 1.0)))
ob_link04.location = (0.0, -0.3672, -3.447)
ob_link04.rotation_euler = (-1.571, -2.22e-16, 1.571)
ob_link04.scale = (1.393, 1.649, 1.313)
ob_link04.lineart.crease_threshold = 0.0
ob_link05.parent = ob_wall_connection
ob_link05.matrix_parent_inverse = Matrix(((1.177, 0.0, 0.0, 0.0), (0.0, 1.0, 0.0, 0.0), (0.0, 0.0, 1.098, 0.0), (0.0, 0.0, 0.0, 1.0)))
ob_link05.location = (0.0, -0.3672, -4.383)
ob_link05.rotation_euler = (-1.571, -2.22e-16, 3.142)
ob_link05.scale = (1.393, 1.649, 1.313)
ob_link05.lineart.crease_threshold = 0.0
ob_link06.parent = ob_wall_connection
ob_link06.matrix_parent_inverse = Matrix(((1.177, 0.0, 0.0, 0.0), (0.0, 1.0, 0.0, 0.0), (0.0, 0.0, 1.098, 0.0), (0.0, 0.0, 0.0, 1.0)))
ob_link06.location = (0.0, -0.3672, -5.254)
ob_link06.rotation_euler = (-1.571, -2.22e-16, 1.571)
ob_link06.scale = (1.393, 1.649, 1.313)
ob_link06.lineart.crease_threshold = 0.0
ob_link07.parent = ob_wall_connection
ob_link07.matrix_parent_inverse = Matrix(((1.177, 0.0, 0.0, 0.0), (0.0, 1.0, 0.0, 0.0), (0.0, 0.0, 1.098, 0.0), (0.0, 0.0, 0.0, 1.0)))
ob_link07.location = (0.0, -0.3672, -6.19)
ob_link07.rotation_euler = (-1.571, -2.22e-16, 3.142)
ob_link07.scale = (1.393, 1.649, 1.313)
ob_link07.lineart.crease_threshold = 0.0

# ---- collection membership
col_collection_1.objects.link(ob_wall_connection)
col_collection_1.objects.link(ob_link01)
col_collection_1.objects.link(ob_link02)
col_collection_1.objects.link(ob_link03)
col_collection_1.objects.link(ob_link04)
col_collection_1.objects.link(ob_link05)
col_collection_1.objects.link(ob_link06)
col_collection_1.objects.link(ob_link07)

# ---- scene / render settings (as saved in the file)
scene.frame_start = 1; scene.frame_end = 250; scene.frame_set(1)
scene.render.engine = 'CYCLES'
scene.render.resolution_percentage = 50
scene.render.dither_intensity = 0.0
scene.cycles.use_denoising = False
scene.cycles.samples = 10
scene.cycles.sampling_pattern = 'TABULATED_SOBOL'
scene.cycles.light_sampling_threshold = 0.0
scene.cycles.use_adaptive_sampling = False
scene.cycles.use_light_tree = False
scene.cycles.blur_glossy = 0.0
scene.cycles.pixel_filter_type = 'GAUSSIAN'
scene.cycles.sample_clamp_indirect = 0.0
scene.view_settings.view_transform = 'Standard'
bpy.context.view_layer.update()

# ---- added for rendering (the .blend has no active camera and no usable light): camera, sun
cam_auto = bpy.data.cameras.new('AutoCamera')
cam_auto.lens = 50.0
cam_auto.sensor_width = 36.0
cam_auto.clip_end = 1000.0
ob_auto_camera = bpy.data.objects.new('AutoCamera', cam_auto)
scene.collection.objects.link(ob_auto_camera)
ob_auto_camera.location = (7.20044, -9.01892, 2.74097)
ob_auto_camera.rotation_euler = (1.09748, -7.21219e-08, 0.694738)
scene.camera = ob_auto_camera
light_auto_sun = bpy.data.lights.new('AutoSun', 'SUN')
light_auto_sun.energy = 3.0
light_auto_sun.angle = 0.0523599
ob_auto_sun = bpy.data.objects.new('AutoSun', light_auto_sun)
scene.collection.objects.link(ob_auto_sun)
ob_auto_sun.rotation_euler = (0.872665, 0.174533, 0.523599)
bpy.context.view_layer.update()
